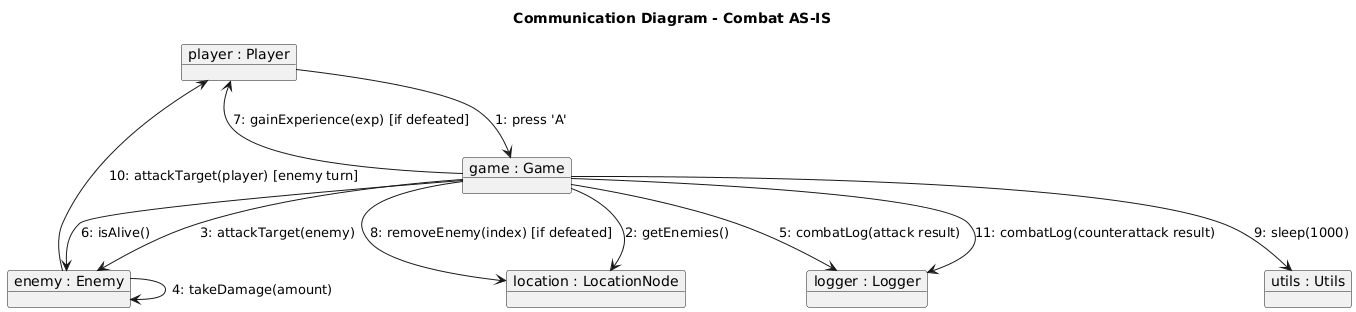

The diagram above was rendered by PlantUML. Its source (embedded in the PNG):
@startuml
title Communication Diagram - Combat AS-IS

object "player : Player" as player
object "game : Game" as game
object "location : LocationNode" as location
object "enemy : Enemy" as enemy
object "logger : Logger" as logger
object "utils : Utils" as utils

player --> game : 1: press 'A'
game --> location : 2: getEnemies()
game --> enemy : 3: attackTarget(enemy)
enemy --> enemy : 4: takeDamage(amount)
game --> logger : 5: combatLog(attack result)

game --> enemy : 6: isAlive()
game --> player : 7: gainExperience(exp) [if defeated]
game --> location : 8: removeEnemy(index) [if defeated]

game --> utils : 9: sleep(1000)

enemy --> player : 10: attackTarget(player) [enemy turn]
game --> logger : 11: combatLog(counterattack result)
@enduml